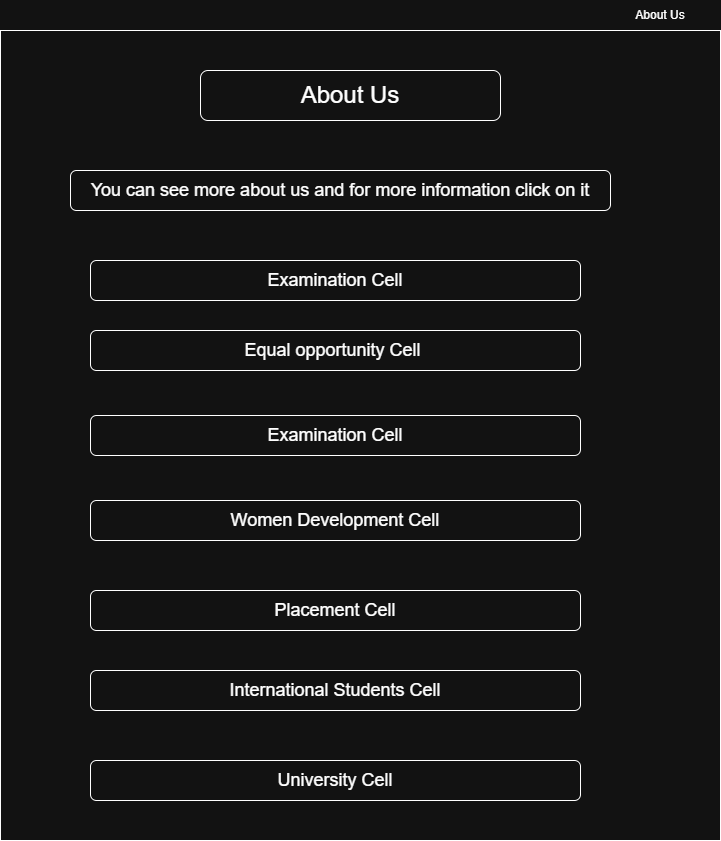

The diagram above was exported from draw.io. Its source (the exported page's mxGraphModel, read from the mxfile embedded in the PNG):
<mxGraphModel dx="1400" dy="1960" grid="1" gridSize="10" guides="1" tooltips="1" connect="1" arrows="1" fold="1" page="1" pageScale="1" pageWidth="850" pageHeight="1100" math="0" shadow="0">
  <root>
    <mxCell id="0" />
    <mxCell id="1" parent="0" />
    <mxCell id="_3aQOUv_pKEMcb0LN1BJ-1" parent="1" style="text;html=1;whiteSpace=wrap;strokeColor=none;fillColor=none;align=center;verticalAlign=middle;rounded=0;" value="About Us" vertex="1">
      <mxGeometry height="30" width="60" x="710" y="-1070" as="geometry" />
    </mxCell>
    <mxCell id="_3aQOUv_pKEMcb0LN1BJ-2" parent="1" style="rounded=0;whiteSpace=wrap;html=1;" value="" vertex="1">
      <mxGeometry height="810" width="720" x="80" y="-1040" as="geometry" />
    </mxCell>
    <mxCell id="_3aQOUv_pKEMcb0LN1BJ-3" parent="1" style="rounded=1;whiteSpace=wrap;html=1;" value="&lt;font style=&quot;font-size: 24px;&quot;&gt;About Us&lt;/font&gt;" vertex="1">
      <mxGeometry height="50" width="300" x="280" y="-1000" as="geometry" />
    </mxCell>
    <mxCell id="_3aQOUv_pKEMcb0LN1BJ-4" parent="1" style="rounded=1;whiteSpace=wrap;html=1;" value="&lt;font style=&quot;font-size: 18px;&quot;&gt;You can see more about us and for more information click on it&lt;/font&gt;" vertex="1">
      <mxGeometry height="40" width="540" x="150" y="-900" as="geometry" />
    </mxCell>
    <mxCell id="_3aQOUv_pKEMcb0LN1BJ-5" parent="1" style="rounded=1;whiteSpace=wrap;html=1;" value="&lt;font style=&quot;font-size: 18px;&quot;&gt;Examination Cell&lt;/font&gt;" vertex="1">
      <mxGeometry height="40" width="490" x="170" y="-810" as="geometry" />
    </mxCell>
    <mxCell id="_3aQOUv_pKEMcb0LN1BJ-6" parent="1" style="rounded=1;whiteSpace=wrap;html=1;" value="&lt;span style=&quot;font-size: 18px;&quot;&gt;Equal opportunity Cell&amp;nbsp;&lt;/span&gt;" vertex="1">
      <mxGeometry height="40" width="490" x="170" y="-740" as="geometry" />
    </mxCell>
    <mxCell id="_3aQOUv_pKEMcb0LN1BJ-7" parent="1" style="rounded=1;whiteSpace=wrap;html=1;" value="&lt;font style=&quot;font-size: 18px;&quot;&gt;Examination Cell&lt;/font&gt;" vertex="1">
      <mxGeometry height="40" width="490" x="170" y="-655" as="geometry" />
    </mxCell>
    <mxCell id="_3aQOUv_pKEMcb0LN1BJ-8" parent="1" style="rounded=1;whiteSpace=wrap;html=1;" value="&lt;span style=&quot;font-size: 18px;&quot;&gt;Women Development Cell&lt;/span&gt;" vertex="1">
      <mxGeometry height="40" width="490" x="170" y="-570" as="geometry" />
    </mxCell>
    <mxCell id="_3aQOUv_pKEMcb0LN1BJ-9" parent="1" style="rounded=1;whiteSpace=wrap;html=1;" value="&lt;span style=&quot;font-size: 18px;&quot;&gt;Placement Cell&lt;/span&gt;" vertex="1">
      <mxGeometry height="40" width="490" x="170" y="-480" as="geometry" />
    </mxCell>
    <mxCell id="_3aQOUv_pKEMcb0LN1BJ-10" parent="1" style="rounded=1;whiteSpace=wrap;html=1;" value="&lt;span style=&quot;font-size: 18px;&quot;&gt;International Students Cell&lt;/span&gt;" vertex="1">
      <mxGeometry height="40" width="490" x="170" y="-400" as="geometry" />
    </mxCell>
    <mxCell id="_3aQOUv_pKEMcb0LN1BJ-11" parent="1" style="rounded=1;whiteSpace=wrap;html=1;" value="&lt;span style=&quot;font-size: 18px;&quot;&gt;University Cell&lt;/span&gt;" vertex="1">
      <mxGeometry height="40" width="490" x="170" y="-310" as="geometry" />
    </mxCell>
  </root>
</mxGraphModel>